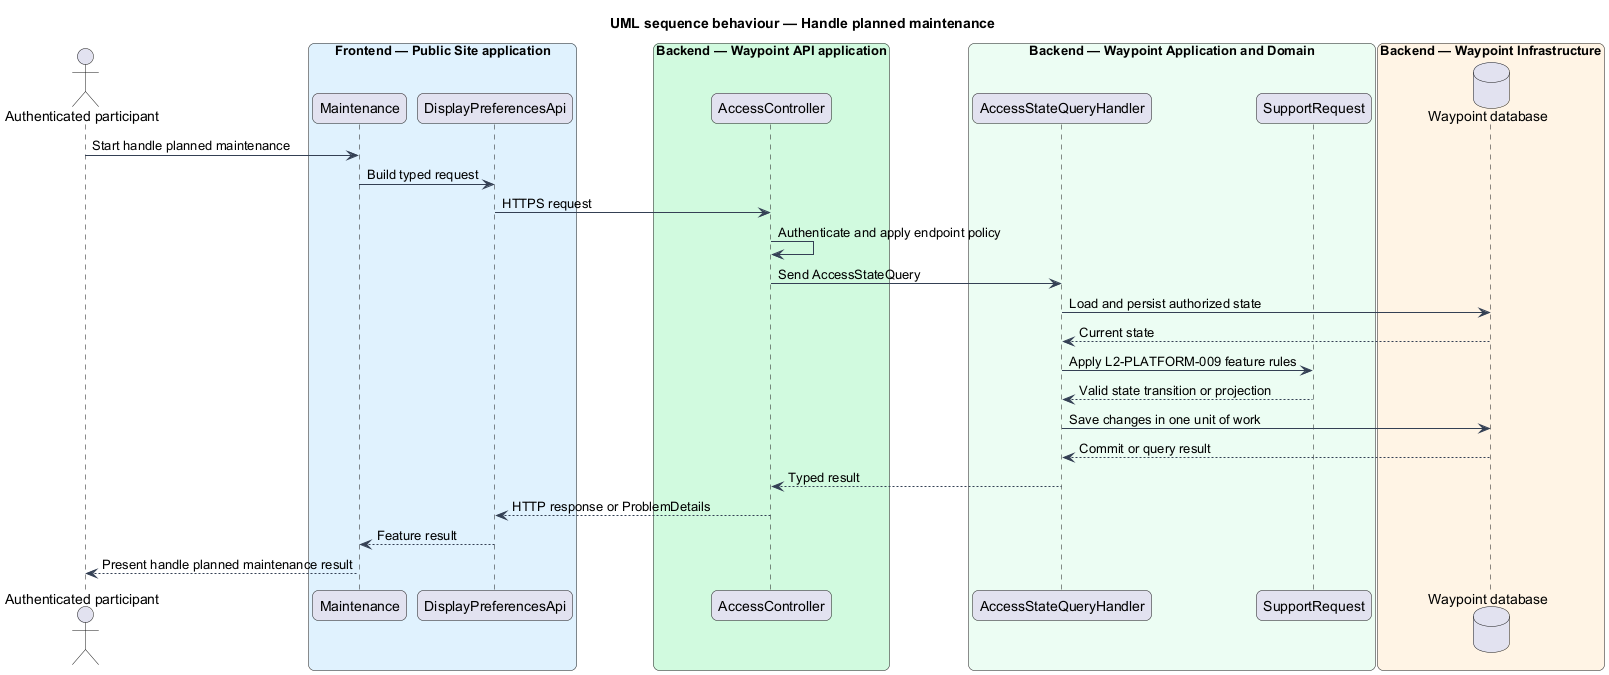

The diagram above was rendered by PlantUML. Its source (embedded in the PNG):
@startuml

title UML sequence behaviour — Handle planned maintenance
skinparam backgroundColor #FFFFFF
skinparam shadowing false
skinparam roundcorner 12
skinparam defaultFontName Arial
skinparam ArrowColor #344054
skinparam rectangle {
  BorderColor #344054
  FontColor #101828
}
skinparam package {
  BorderColor #667085
  FontColor #101828
  BackgroundColor #F9FAFB
}
actor "Authenticated participant" as actor
box "Frontend — Public Site application" #E0F2FE
  participant "Maintenance" as page
  participant "DisplayPreferencesApi" as client
end box
box "Backend — Waypoint API application" #D1FADF
  participant "AccessController" as controller
end box
box "Backend — Waypoint Application and Domain" #ECFDF3
  participant "AccessStateQueryHandler" as handler
  participant "SupportRequest" as entity
end box
box "Backend — Waypoint Infrastructure" #FFF4E5
  database "Waypoint database" as db
end box
actor -> page : Start handle planned maintenance
page -> client : Build typed request
client -> controller : HTTPS request
controller -> controller : Authenticate and apply endpoint policy
controller -> handler : Send AccessStateQuery
handler -> db : Load and persist authorized state
db --> handler : Current state
handler -> entity : Apply L2-PLATFORM-009 feature rules
entity --> handler : Valid state transition or projection
handler -> db : Save changes in one unit of work
db --> handler : Commit or query result
handler --> controller : Typed result
controller --> client : HTTP response or ProblemDetails
client --> page : Feature result
page --> actor : Present handle planned maintenance result
@enduml